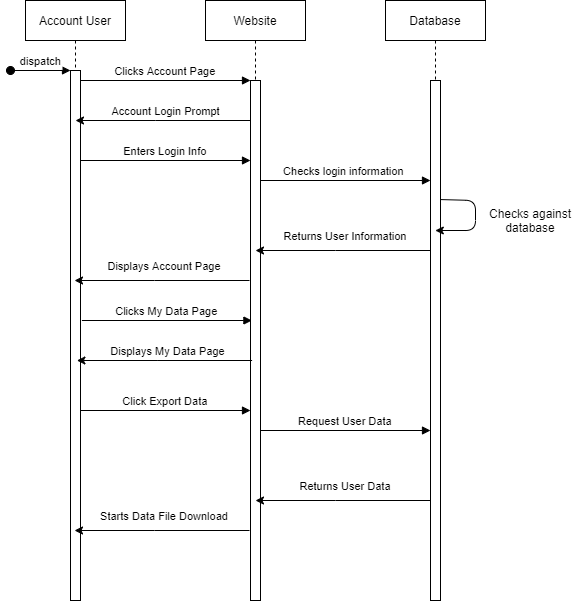

The diagram above was exported from draw.io. Its source (the exported page's mxGraphModel, read from the mxfile embedded in the PNG):
<mxGraphModel dx="1588" dy="796" grid="1" gridSize="10" guides="1" tooltips="1" connect="1" arrows="1" fold="1" page="1" pageScale="1" pageWidth="850" pageHeight="1100" math="0" shadow="0">
  <root>
    <mxCell id="0" />
    <mxCell id="1" parent="0" />
    <mxCell id="xO4SgZZds3M69g6AtHuv-1" value="Account User" style="shape=umlLifeline;perimeter=lifelinePerimeter;container=1;collapsible=0;recursiveResize=0;rounded=0;shadow=0;strokeWidth=1;" vertex="1" parent="1">
      <mxGeometry x="120" y="80" width="100" height="600" as="geometry" />
    </mxCell>
    <mxCell id="xO4SgZZds3M69g6AtHuv-2" value="" style="points=[];perimeter=orthogonalPerimeter;rounded=0;shadow=0;strokeWidth=1;" vertex="1" parent="xO4SgZZds3M69g6AtHuv-1">
      <mxGeometry x="45" y="70" width="10" height="530" as="geometry" />
    </mxCell>
    <mxCell id="xO4SgZZds3M69g6AtHuv-3" value="dispatch" style="verticalAlign=bottom;startArrow=oval;endArrow=block;startSize=8;shadow=0;strokeWidth=1;" edge="1" parent="xO4SgZZds3M69g6AtHuv-1" target="xO4SgZZds3M69g6AtHuv-2">
      <mxGeometry relative="1" as="geometry">
        <mxPoint x="-15" y="70" as="sourcePoint" />
      </mxGeometry>
    </mxCell>
    <mxCell id="xO4SgZZds3M69g6AtHuv-4" value="Website" style="shape=umlLifeline;perimeter=lifelinePerimeter;container=1;collapsible=0;recursiveResize=0;rounded=0;shadow=0;strokeWidth=1;" vertex="1" parent="1">
      <mxGeometry x="300" y="80" width="100" height="600" as="geometry" />
    </mxCell>
    <mxCell id="xO4SgZZds3M69g6AtHuv-5" value="" style="points=[];perimeter=orthogonalPerimeter;rounded=0;shadow=0;strokeWidth=1;" vertex="1" parent="xO4SgZZds3M69g6AtHuv-4">
      <mxGeometry x="45" y="80" width="10" height="520" as="geometry" />
    </mxCell>
    <mxCell id="xO4SgZZds3M69g6AtHuv-6" value="Clicks Account Page" style="verticalAlign=bottom;endArrow=block;entryX=0;entryY=0;shadow=0;strokeWidth=1;" edge="1" parent="1" source="xO4SgZZds3M69g6AtHuv-2" target="xO4SgZZds3M69g6AtHuv-5">
      <mxGeometry relative="1" as="geometry">
        <mxPoint x="275" y="160" as="sourcePoint" />
      </mxGeometry>
    </mxCell>
    <mxCell id="xO4SgZZds3M69g6AtHuv-7" value="Database" style="shape=umlLifeline;perimeter=lifelinePerimeter;container=1;collapsible=0;recursiveResize=0;rounded=0;shadow=0;strokeWidth=1;" vertex="1" parent="1">
      <mxGeometry x="480" y="80" width="100" height="600" as="geometry" />
    </mxCell>
    <mxCell id="xO4SgZZds3M69g6AtHuv-8" value="" style="points=[];perimeter=orthogonalPerimeter;rounded=0;shadow=0;strokeWidth=1;" vertex="1" parent="xO4SgZZds3M69g6AtHuv-7">
      <mxGeometry x="45" y="80" width="10" height="520" as="geometry" />
    </mxCell>
    <mxCell id="xO4SgZZds3M69g6AtHuv-26" value="" style="endArrow=classic;html=1;exitX=1.045;exitY=0.229;exitDx=0;exitDy=0;exitPerimeter=0;" edge="1" parent="xO4SgZZds3M69g6AtHuv-7" source="xO4SgZZds3M69g6AtHuv-8" target="xO4SgZZds3M69g6AtHuv-7">
      <mxGeometry width="50" height="50" relative="1" as="geometry">
        <mxPoint x="120" y="230" as="sourcePoint" />
        <mxPoint x="110" y="200" as="targetPoint" />
        <Array as="points">
          <mxPoint x="90" y="200" />
          <mxPoint x="90" y="230" />
        </Array>
      </mxGeometry>
    </mxCell>
    <mxCell id="xO4SgZZds3M69g6AtHuv-9" value="Enters Login Info" style="verticalAlign=bottom;endArrow=block;entryX=0;entryY=0;shadow=0;strokeWidth=1;" edge="1" parent="1">
      <mxGeometry relative="1" as="geometry">
        <mxPoint x="175" y="240.0000000000009" as="sourcePoint" />
        <mxPoint x="345" y="240.0000000000009" as="targetPoint" />
      </mxGeometry>
    </mxCell>
    <mxCell id="xO4SgZZds3M69g6AtHuv-10" style="edgeStyle=orthogonalEdgeStyle;rounded=0;orthogonalLoop=1;jettySize=auto;html=1;" edge="1" parent="1">
      <mxGeometry relative="1" as="geometry">
        <Array as="points">
          <mxPoint x="250.19" y="200" />
          <mxPoint x="250.19" y="200" />
        </Array>
        <mxPoint x="345.19000000000005" y="200" as="sourcePoint" />
        <mxPoint x="170.0003448275861" y="200" as="targetPoint" />
      </mxGeometry>
    </mxCell>
    <mxCell id="xO4SgZZds3M69g6AtHuv-11" value="&lt;span style=&quot;font-size: 11px&quot;&gt;Account Login Prompt&lt;/span&gt;" style="text;html=1;align=center;verticalAlign=middle;resizable=0;points=[];autosize=1;" vertex="1" parent="1">
      <mxGeometry x="200.19" y="180" width="120" height="20" as="geometry" />
    </mxCell>
    <mxCell id="xO4SgZZds3M69g6AtHuv-25" value="Checks login information " style="verticalAlign=bottom;endArrow=block;entryX=0;entryY=0;shadow=0;strokeWidth=1;" edge="1" parent="1">
      <mxGeometry relative="1" as="geometry">
        <mxPoint x="355" y="260.0000000000009" as="sourcePoint" />
        <mxPoint x="525" y="260.0000000000009" as="targetPoint" />
      </mxGeometry>
    </mxCell>
    <mxCell id="xO4SgZZds3M69g6AtHuv-27" style="edgeStyle=orthogonalEdgeStyle;rounded=0;orthogonalLoop=1;jettySize=auto;html=1;" edge="1" parent="1">
      <mxGeometry relative="1" as="geometry">
        <Array as="points">
          <mxPoint x="429.98" y="330" />
          <mxPoint x="429.98" y="330" />
        </Array>
        <mxPoint x="524.98" y="330" as="sourcePoint" />
        <mxPoint x="350.0038095238092" y="330" as="targetPoint" />
      </mxGeometry>
    </mxCell>
    <mxCell id="xO4SgZZds3M69g6AtHuv-28" value="&lt;span style=&quot;font-size: 11px&quot;&gt;Returns User Information&lt;/span&gt;" style="text;html=1;strokeColor=none;fillColor=none;align=center;verticalAlign=middle;whiteSpace=wrap;rounded=0;" vertex="1" parent="1">
      <mxGeometry x="359.98" y="300" width="160" height="30" as="geometry" />
    </mxCell>
    <mxCell id="xO4SgZZds3M69g6AtHuv-29" value="Checks against database" style="text;html=1;strokeColor=none;fillColor=none;align=center;verticalAlign=middle;whiteSpace=wrap;rounded=0;" vertex="1" parent="1">
      <mxGeometry x="580" y="290" width="90" height="20" as="geometry" />
    </mxCell>
    <mxCell id="xO4SgZZds3M69g6AtHuv-30" style="edgeStyle=orthogonalEdgeStyle;rounded=0;orthogonalLoop=1;jettySize=auto;html=1;" edge="1" parent="1">
      <mxGeometry relative="1" as="geometry">
        <Array as="points">
          <mxPoint x="249" y="360" />
          <mxPoint x="249" y="360" />
        </Array>
        <mxPoint x="344" y="360" as="sourcePoint" />
        <mxPoint x="169.02380952380918" y="360" as="targetPoint" />
      </mxGeometry>
    </mxCell>
    <mxCell id="xO4SgZZds3M69g6AtHuv-31" value="&lt;span style=&quot;font-size: 11px&quot;&gt;Displays Account Page&lt;/span&gt;" style="text;html=1;strokeColor=none;fillColor=none;align=center;verticalAlign=middle;whiteSpace=wrap;rounded=0;" vertex="1" parent="1">
      <mxGeometry x="179" y="330" width="160" height="30" as="geometry" />
    </mxCell>
    <mxCell id="xO4SgZZds3M69g6AtHuv-32" value="Clicks My Data Page" style="verticalAlign=bottom;endArrow=block;entryX=0;entryY=0;shadow=0;strokeWidth=1;" edge="1" parent="1">
      <mxGeometry relative="1" as="geometry">
        <mxPoint x="176.4" y="400.0000000000008" as="sourcePoint" />
        <mxPoint x="346.4" y="400.0000000000008" as="targetPoint" />
      </mxGeometry>
    </mxCell>
    <mxCell id="xO4SgZZds3M69g6AtHuv-33" style="edgeStyle=orthogonalEdgeStyle;rounded=0;orthogonalLoop=1;jettySize=auto;html=1;" edge="1" parent="1">
      <mxGeometry relative="1" as="geometry">
        <Array as="points">
          <mxPoint x="251.59" y="440" />
          <mxPoint x="251.59" y="440" />
        </Array>
        <mxPoint x="346.59000000000003" y="440.0000000000001" as="sourcePoint" />
        <mxPoint x="171.40034482758588" y="440.0000000000001" as="targetPoint" />
      </mxGeometry>
    </mxCell>
    <mxCell id="xO4SgZZds3M69g6AtHuv-34" value="&lt;span style=&quot;font-size: 11px&quot;&gt;Displays My Data Page&lt;/span&gt;" style="text;html=1;align=center;verticalAlign=middle;resizable=0;points=[];autosize=1;" vertex="1" parent="1">
      <mxGeometry x="196.59" y="420" width="130" height="20" as="geometry" />
    </mxCell>
    <mxCell id="xO4SgZZds3M69g6AtHuv-36" value="Click Export Data" style="verticalAlign=bottom;endArrow=block;entryX=0;entryY=0;shadow=0;strokeWidth=1;" edge="1" parent="1">
      <mxGeometry relative="1" as="geometry">
        <mxPoint x="175" y="490.0000000000009" as="sourcePoint" />
        <mxPoint x="345" y="490.0000000000009" as="targetPoint" />
      </mxGeometry>
    </mxCell>
    <mxCell id="xO4SgZZds3M69g6AtHuv-37" value="Request User Data" style="verticalAlign=bottom;endArrow=block;entryX=0;entryY=0;shadow=0;strokeWidth=1;" edge="1" parent="1">
      <mxGeometry relative="1" as="geometry">
        <mxPoint x="355" y="510.0000000000009" as="sourcePoint" />
        <mxPoint x="525" y="510.0000000000009" as="targetPoint" />
      </mxGeometry>
    </mxCell>
    <mxCell id="xO4SgZZds3M69g6AtHuv-38" style="edgeStyle=orthogonalEdgeStyle;rounded=0;orthogonalLoop=1;jettySize=auto;html=1;" edge="1" parent="1">
      <mxGeometry relative="1" as="geometry">
        <Array as="points">
          <mxPoint x="429.98" y="580" />
          <mxPoint x="429.98" y="580" />
        </Array>
        <mxPoint x="524.98" y="580" as="sourcePoint" />
        <mxPoint x="350.0038095238092" y="580" as="targetPoint" />
      </mxGeometry>
    </mxCell>
    <mxCell id="xO4SgZZds3M69g6AtHuv-39" value="&lt;span style=&quot;font-size: 11px&quot;&gt;Returns User Data&lt;/span&gt;" style="text;html=1;strokeColor=none;fillColor=none;align=center;verticalAlign=middle;whiteSpace=wrap;rounded=0;" vertex="1" parent="1">
      <mxGeometry x="359.98" y="550" width="160" height="30" as="geometry" />
    </mxCell>
    <mxCell id="xO4SgZZds3M69g6AtHuv-41" style="edgeStyle=orthogonalEdgeStyle;rounded=0;orthogonalLoop=1;jettySize=auto;html=1;" edge="1" parent="1">
      <mxGeometry relative="1" as="geometry">
        <Array as="points">
          <mxPoint x="249" y="610" />
          <mxPoint x="249" y="610" />
        </Array>
        <mxPoint x="344.0000000000002" y="610" as="sourcePoint" />
        <mxPoint x="169.0238095238094" y="610" as="targetPoint" />
      </mxGeometry>
    </mxCell>
    <mxCell id="xO4SgZZds3M69g6AtHuv-42" value="&lt;span style=&quot;font-size: 11px&quot;&gt;Starts Data File Download&lt;/span&gt;" style="text;html=1;strokeColor=none;fillColor=none;align=center;verticalAlign=middle;whiteSpace=wrap;rounded=0;" vertex="1" parent="1">
      <mxGeometry x="179" y="580" width="160" height="30" as="geometry" />
    </mxCell>
  </root>
</mxGraphModel>